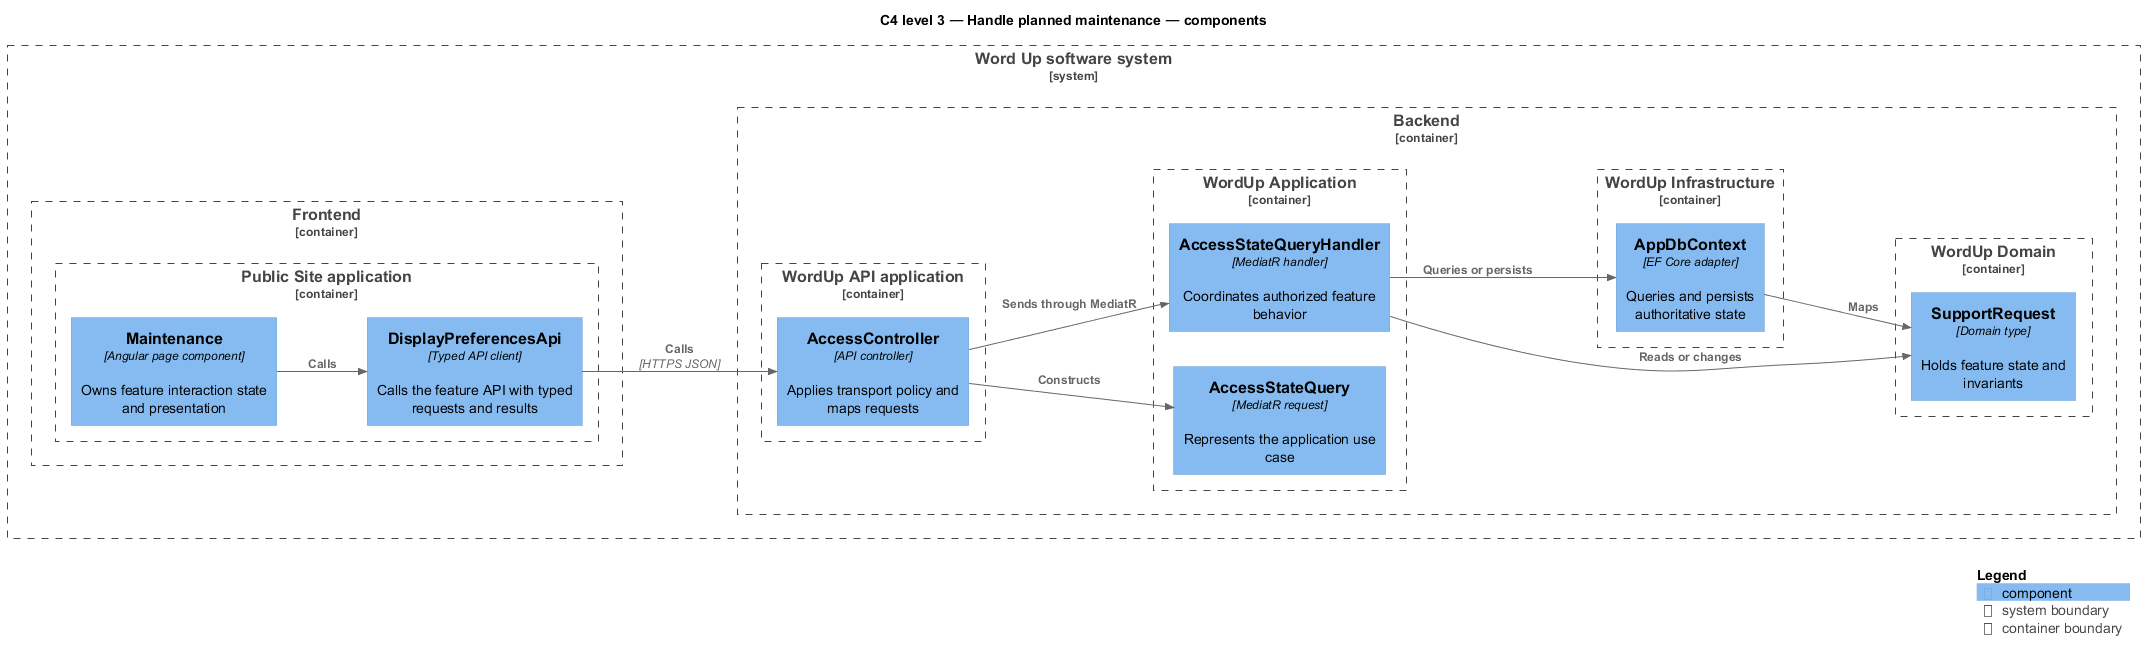

The diagram above was rendered by PlantUML. Its source (embedded in the PNG):
@startuml
!include <C4/C4_Component>
LAYOUT_LEFT_RIGHT()
title C4 level 3 — Handle planned maintenance — components
System_Boundary(wordup, "Word Up software system") {
  Container_Boundary(frontend, "Frontend") {
    Container_Boundary(frontend_app, "Public Site application") {
      Component(page, "Maintenance", "Angular page component", "Owns feature interaction state and presentation")
      Component(client, "DisplayPreferencesApi", "Typed API client", "Calls the feature API with typed requests and results")
    }
  }
  Container_Boundary(backend, "Backend") {
    Container_Boundary(api_app, "WordUp API application") {
      Component(controller, "AccessController", "API controller", "Applies transport policy and maps requests")
    }
    Container_Boundary(application, "WordUp Application") {
      Component(request, "AccessStateQuery", "MediatR request", "Represents the application use case")
      Component(handler, "AccessStateQueryHandler", "MediatR handler", "Coordinates authorized feature behavior")
    }
    Container_Boundary(domain, "WordUp Domain") {
      Component(entity, "SupportRequest", "Domain type", "Holds feature state and invariants")
    }
    Container_Boundary(infrastructure, "WordUp Infrastructure") {
      Component(persistence, "AppDbContext", "EF Core adapter", "Queries and persists authoritative state")
    }
  }
}
Rel(page, client, "Calls")
Rel(client, controller, "Calls", "HTTPS JSON")
Rel(controller, request, "Constructs")
Rel(controller, handler, "Sends through MediatR")
Rel(handler, entity, "Reads or changes")
Rel(handler, persistence, "Queries or persists")
Rel(persistence, entity, "Maps")
SHOW_LEGEND()
@enduml